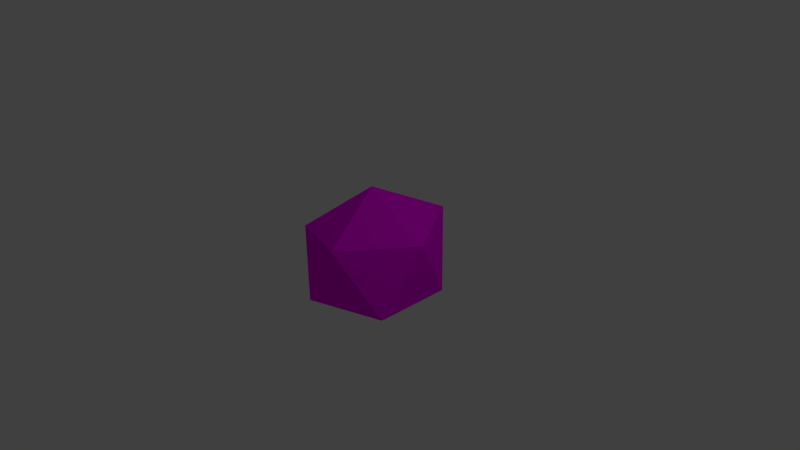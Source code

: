 # Source: Stein-mit-Schnee.blend  (saved by Blender 2.76.0; exported with 4.5.12 LTS)
import bpy
from mathutils import Matrix  # noqa: F401  (used for matrix-valued properties, if any)

bpy.ops.wm.read_factory_settings(use_empty=True)
scene = bpy.context.scene
scene.name = 'Scene'

# ---- collections
col_collection_1 = bpy.data.collections.new('Collection 1'); scene.collection.children.link(col_collection_1)

# ---- images (referenced by path relative to the original .blend; pixels are not part of the script)
import os
ASSET_DIR = os.environ.get("B2B_ASSET_DIR", "")  # directory of the original .blend (textures are referenced by path, not embedded)
HERE = os.path.dirname(os.path.abspath(__file__))  # packed textures are extracted next to this script under _unpacked/

def load_image(name, relpath, width, height, colorspace="sRGB"):
    """Load a texture the original file referenced (path relative to the .blend, or extracted next to this script)."""
    p = next((c for c in (os.path.join(HERE, relpath), os.path.join(ASSET_DIR, relpath)) if relpath and os.path.exists(c)), "")
    if p:
        img = bpy.data.images.load(p, check_existing=True)
        img.name = name
    else:  # same state as the original file: an image datablock whose file is absent (Cycles renders it pink)
        img = bpy.data.images.new(name, width, height)
        img.source = "FILE"
        img.filepath = "//" + (relpath or name)
    img.colorspace_settings.name = colorspace
    return img
img_cliffs0037_1_s_jpg = load_image('Cliffs0037_1_S.jpg', 'Cliffs0037_1_S.jpg', 1024, 1024, 'sRGB')

# ---- materials (node trees are filled in below, after node groups)
mat_material_001 = bpy.data.materials.new('Material.001')
mat_material_001.alpha_threshold = 0.0
mat_material_001.roughness = 0.5

# ---- material node trees
mat_material_001.use_nodes = True; mat_material_001.node_tree.nodes.clear()
_N = mat_material_001.node_tree.nodes; _L = mat_material_001.node_tree.links
n0 = _N.new('ShaderNodeOutputMaterial'); n0.name = 'Material Output'; n0.location = (300, 300)
n1 = _N.new('ShaderNodeBsdfDiffuse'); n1.name = 'Diffuse BSDF'; n1.location = (10, 300)
n2 = _N.new('ShaderNodeTexImage'); n2.name = 'Image Texture'; n2.location = (-180, 300)
n2.width = 140
n2.image = img_cliffs0037_1_s_jpg
_L.new(n1.outputs[0], n0.inputs[0])
_L.new(n2.outputs[0], n1.inputs[0])
n0.is_active_output = True

# ---- world
world_world = bpy.data.worlds.new('World'); scene.world = world_world
world_world.color = (0.05088, 0.05088, 0.05088)
world_world.use_sun_shadow = False
world_world.sun_shadow_jitter_overblur = 0.0
world_world.cycles.sampling_method = 'MANUAL'
world_world.cycles.sample_map_resolution = 256

# ---- cameras
cam_camera = bpy.data.cameras.new('Camera')
cam_camera.clip_end = 100.0
cam_camera.lens = 35.0
cam_camera.sensor_width = 32.0
cam_camera.sensor_height = 18.0
cam_camera.ortho_scale = 7.314
cam_camera.dof.focus_distance = 0.0

# ---- lights
light_lamp = bpy.data.lights.new('Lamp', 'POINT')
light_lamp.transmission_factor = 0.0
light_lamp.cutoff_distance = 30.0
light_lamp.energy = 100.0
light_lamp.shadow_buffer_clip_start = 1.001
light_lamp.shadow_soft_size = 0.1
light_lamp.shadow_maximum_resolution = 0.006
light_lamp.use_absolute_resolution = True
light_lamp.cycles.use_multiple_importance_sampling = False

# ---- meshes
me_icosphere = bpy.data.meshes.new('Icosphere')
me_icosphere.from_pydata([(0.0, 0.0, -0.5439), (0.7236, -0.5257, -0.4472), (-0.2764, -0.8506, -0.4472), (-0.8944, 0.0, -0.4472), (-0.2764, 0.8506, -0.4472), (0.7236, 0.5257, -0.4472), (0.2342, -0.8686, 0.4472), (-0.7236, -0.5257, 0.3393), (-0.7236, 0.5257, 0.4472), (0.2764, 0.9902, 0.4472), (0.8944, 0.0, 0.4472), (0.0, 0.0, 0.9555)], [], [(0, 1, 2), (1, 0, 5), (0, 2, 3), (0, 3, 4), (0, 4, 5), (1, 5, 10), (2, 1, 6), (3, 2, 7), (4, 3, 8), (5, 4, 9), (1, 10, 6), (2, 6, 7), (3, 7, 8), (4, 8, 9), (5, 9, 10), (6, 10, 11), (7, 6, 11), (8, 7, 11), (9, 8, 11), (10, 9, 11)])
_uv = me_icosphere.uv_layers.new(name='UVMap')
_uv.uv.foreach_set('vector', [0.4292, 0.7254, 0.3544, 0.7512, 0.4255, 0.7875, 0.3544, 0.7512, 0.4292, 0.7254, 0.3713, 0.6666, 0.4292, 0.7254, 0.4255, 0.7875, 0.4996, 0.759, 0.4292, 0.7254, 0.4996, 0.759, 0.495, 0.6749, 0.4292, 0.7254, 0.495, 0.6749, 0.3713, 0.6666, 0.3544, 0.7512, 0.3713, 0.6666, 0.3304, 0.8421, 0.4255, 0.7875, 0.3544, 0.7512, 0.3837, 0.881, 0.4996, 0.759, 0.4255, 0.7875, 0.4683, 0.8698, 0.495, 0.6749, 0.4996, 0.759, 0.526, 0.85, 0.3713, 0.6666, 0.495, 0.6749, 0.4432, 0.7957, 0.3544, 0.7512, 0.3304, 0.8421, 0.3837, 0.881, 0.4255, 0.7875, 0.3837, 0.881, 0.4683, 0.8698, 0.4996, 0.759, 0.4683, 0.8698, 0.526, 0.85, 0.495, 0.6749, 0.526, 0.85, 0.4432, 0.7957, 0.3713, 0.6666, 0.4432, 0.7957, 0.3304, 0.8421, 0.3837, 0.881, 0.3304, 0.8421, 0.4273, 0.9425, 0.4683, 0.8698, 0.3837, 0.881, 0.4273, 0.9425, 0.526, 0.85, 0.4683, 0.8698, 0.4273, 0.9425, 0.4432, 0.7957, 0.526, 0.85, 0.4273, 0.9425, 0.3304, 0.8421, 0.4432, 0.7957, 0.4273, 0.9425])
me_icosphere.materials.append(mat_material_001)
me_icosphere.use_remesh_preserve_volume = False
me_icosphere.use_remesh_preserve_attributes = False
me_icosphere.use_mirror_vertex_groups = False
me_icosphere.update()

# ---- objects
ob_icosphere = bpy.data.objects.new('Icosphere', me_icosphere)
ob_lamp = bpy.data.objects.new('Lamp', light_lamp)
ob_camera = bpy.data.objects.new('Camera', cam_camera)

# ---- transforms, parenting, visibility, modifiers, constraints
ob_icosphere.location = (0.0, 0.0, 0.0)
ob_icosphere.lineart.crease_threshold = 0.0
ob_lamp.location = (4.076, 1.005, 5.904)
ob_lamp.rotation_euler = (0.6503, 0.05522, 1.866)
ob_lamp.lock_rotations_4d = False
ob_lamp.empty_display_type = 'ARROWS'
ob_lamp.color = (0.0, 0.0, 0.0, 0.0)
ob_lamp.lineart.crease_threshold = 0.0
ob_camera.location = (7.481, -6.508, 5.344)
ob_camera.rotation_euler = (1.109, 0.01082, 0.8149)
ob_camera.lock_rotations_4d = False
ob_camera.empty_display_type = 'ARROWS'
ob_camera.color = (0.0, 0.0, 0.0, 0.0)
ob_camera.display_type = 'WIRE'
ob_camera.lineart.crease_threshold = 0.0

# ---- collection membership
col_collection_1.objects.link(ob_icosphere)
col_collection_1.objects.link(ob_lamp)
col_collection_1.objects.link(ob_camera)

# ---- scene / render settings (as saved in the file)
scene.camera = ob_camera
scene.frame_start = 1; scene.frame_end = 250; scene.frame_set(1)
scene.render.engine = 'CYCLES'
scene.render.resolution_percentage = 50
scene.render.dither_intensity = 0.0
scene.cycles.use_denoising = False
scene.cycles.samples = 10
scene.cycles.sampling_pattern = 'TABULATED_SOBOL'
scene.cycles.light_sampling_threshold = 0.0
scene.cycles.use_adaptive_sampling = False
scene.cycles.use_light_tree = False
scene.cycles.blur_glossy = 0.0
scene.cycles.pixel_filter_type = 'GAUSSIAN'
scene.cycles.sample_clamp_indirect = 0.0
scene.view_settings.view_transform = 'Standard'
bpy.context.view_layer.update()
